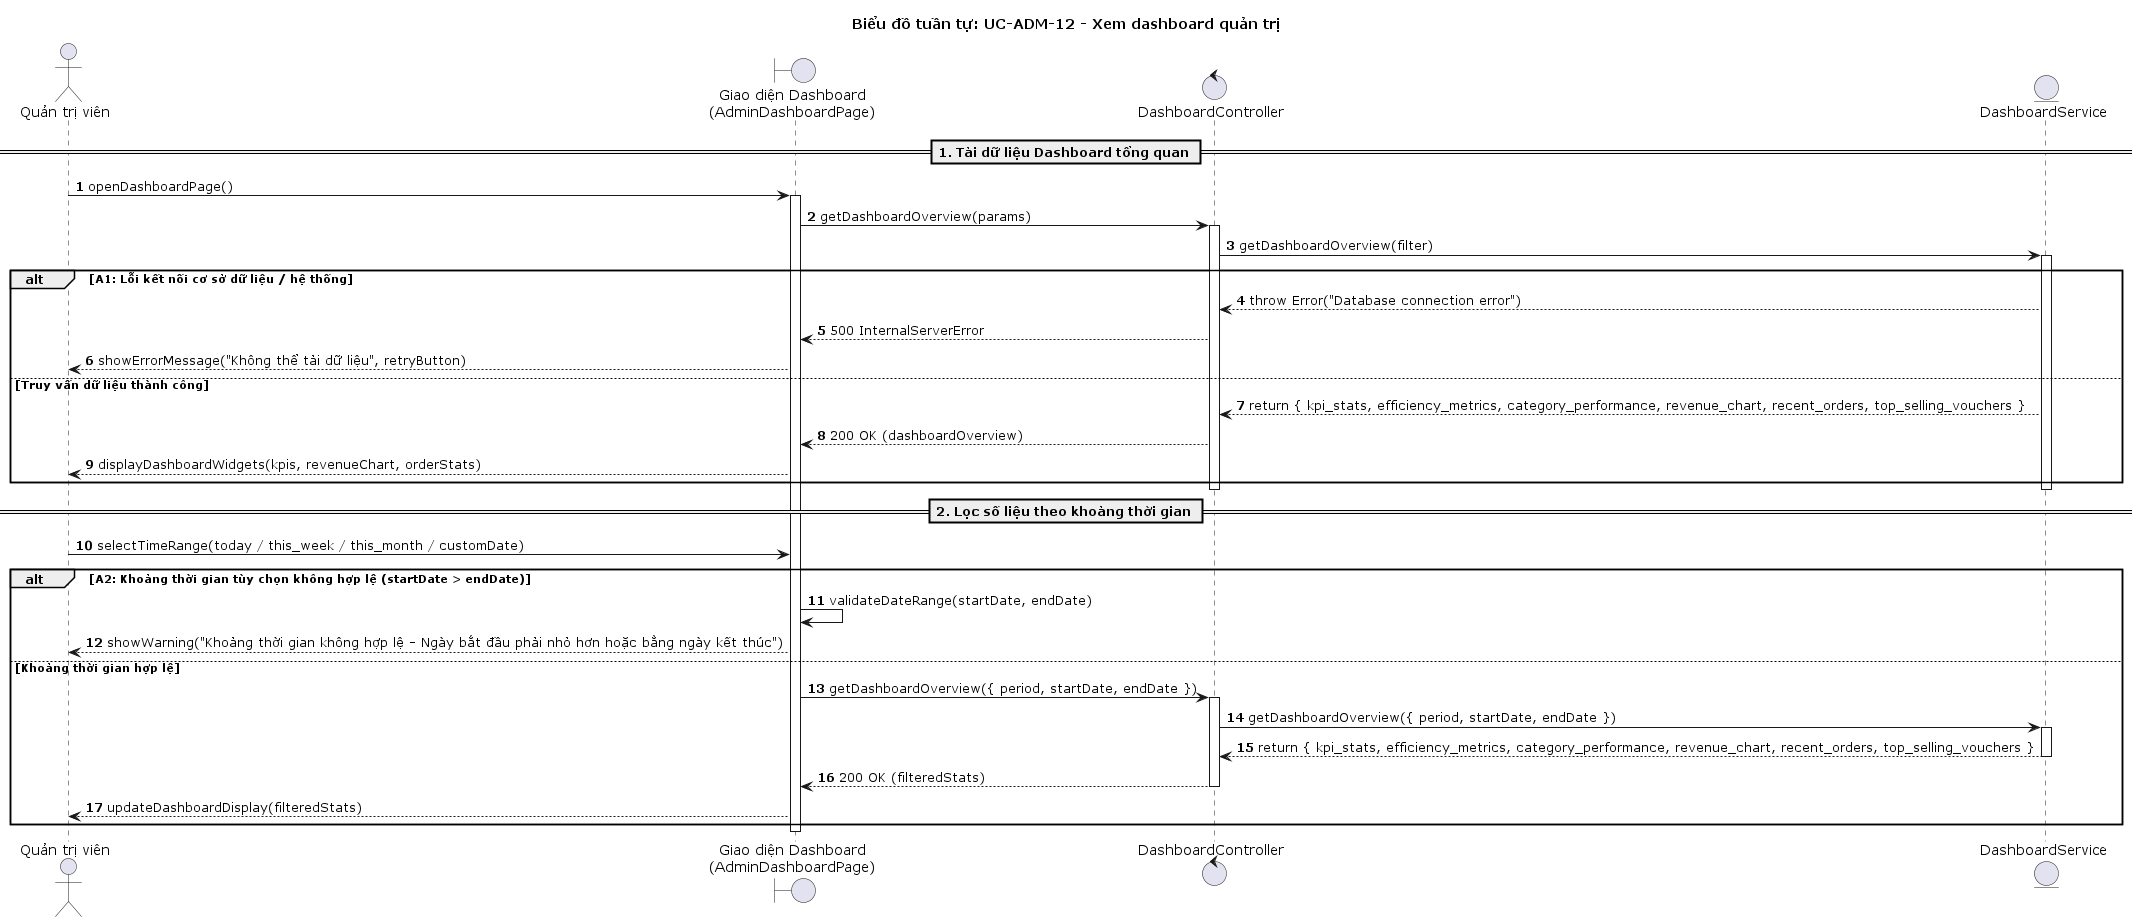

The diagram above was rendered by PlantUML. Its source (embedded in the PNG):
@startuml
title Biểu đồ tuần tự: UC-ADM-12 - Xem dashboard quản trị

autonumber
actor "Quản trị viên" as QTV
boundary "Giao diện Dashboard\n(AdminDashboardPage)" as UI
control "DashboardController" as Controller
entity "DashboardService" as Service

== 1. Tải dữ liệu Dashboard tổng quan ==
QTV -> UI : openDashboardPage()
activate UI
UI -> Controller : getDashboardOverview(params)
activate Controller
Controller -> Service : getDashboardOverview(filter)
activate Service

alt A1: Lỗi kết nối cơ sở dữ liệu / hệ thống
    Service --> Controller : throw Error("Database connection error")
    Controller --> UI : 500 InternalServerError
    UI --> QTV : showErrorMessage("Không thể tải dữ liệu", retryButton)
else Truy vấn dữ liệu thành công
    Service --> Controller : return { kpi_stats, efficiency_metrics, category_performance, revenue_chart, recent_orders, top_selling_vouchers }
    Controller --> UI : 200 OK (dashboardOverview)
    UI --> QTV : displayDashboardWidgets(kpis, revenueChart, orderStats)
end
deactivate Service
deactivate Controller

== 2. Lọc số liệu theo khoảng thời gian ==
QTV -> UI : selectTimeRange(today / this_week / this_month / customDate)

alt A2: Khoảng thời gian tùy chọn không hợp lệ (startDate > endDate)
    UI -> UI : validateDateRange(startDate, endDate)
    UI --> QTV : showWarning("Khoảng thời gian không hợp lệ - Ngày bắt đầu phải nhỏ hơn hoặc bằng ngày kết thúc")
else Khoảng thời gian hợp lệ
    UI -> Controller : getDashboardOverview({ period, startDate, endDate })
    activate Controller
    Controller -> Service : getDashboardOverview({ period, startDate, endDate })
    activate Service
    Service --> Controller : return { kpi_stats, efficiency_metrics, category_performance, revenue_chart, recent_orders, top_selling_vouchers }
    deactivate Service
    Controller --> UI : 200 OK (filteredStats)
    deactivate Controller
    UI --> QTV : updateDashboardDisplay(filteredStats)
end
deactivate UI

@enduml